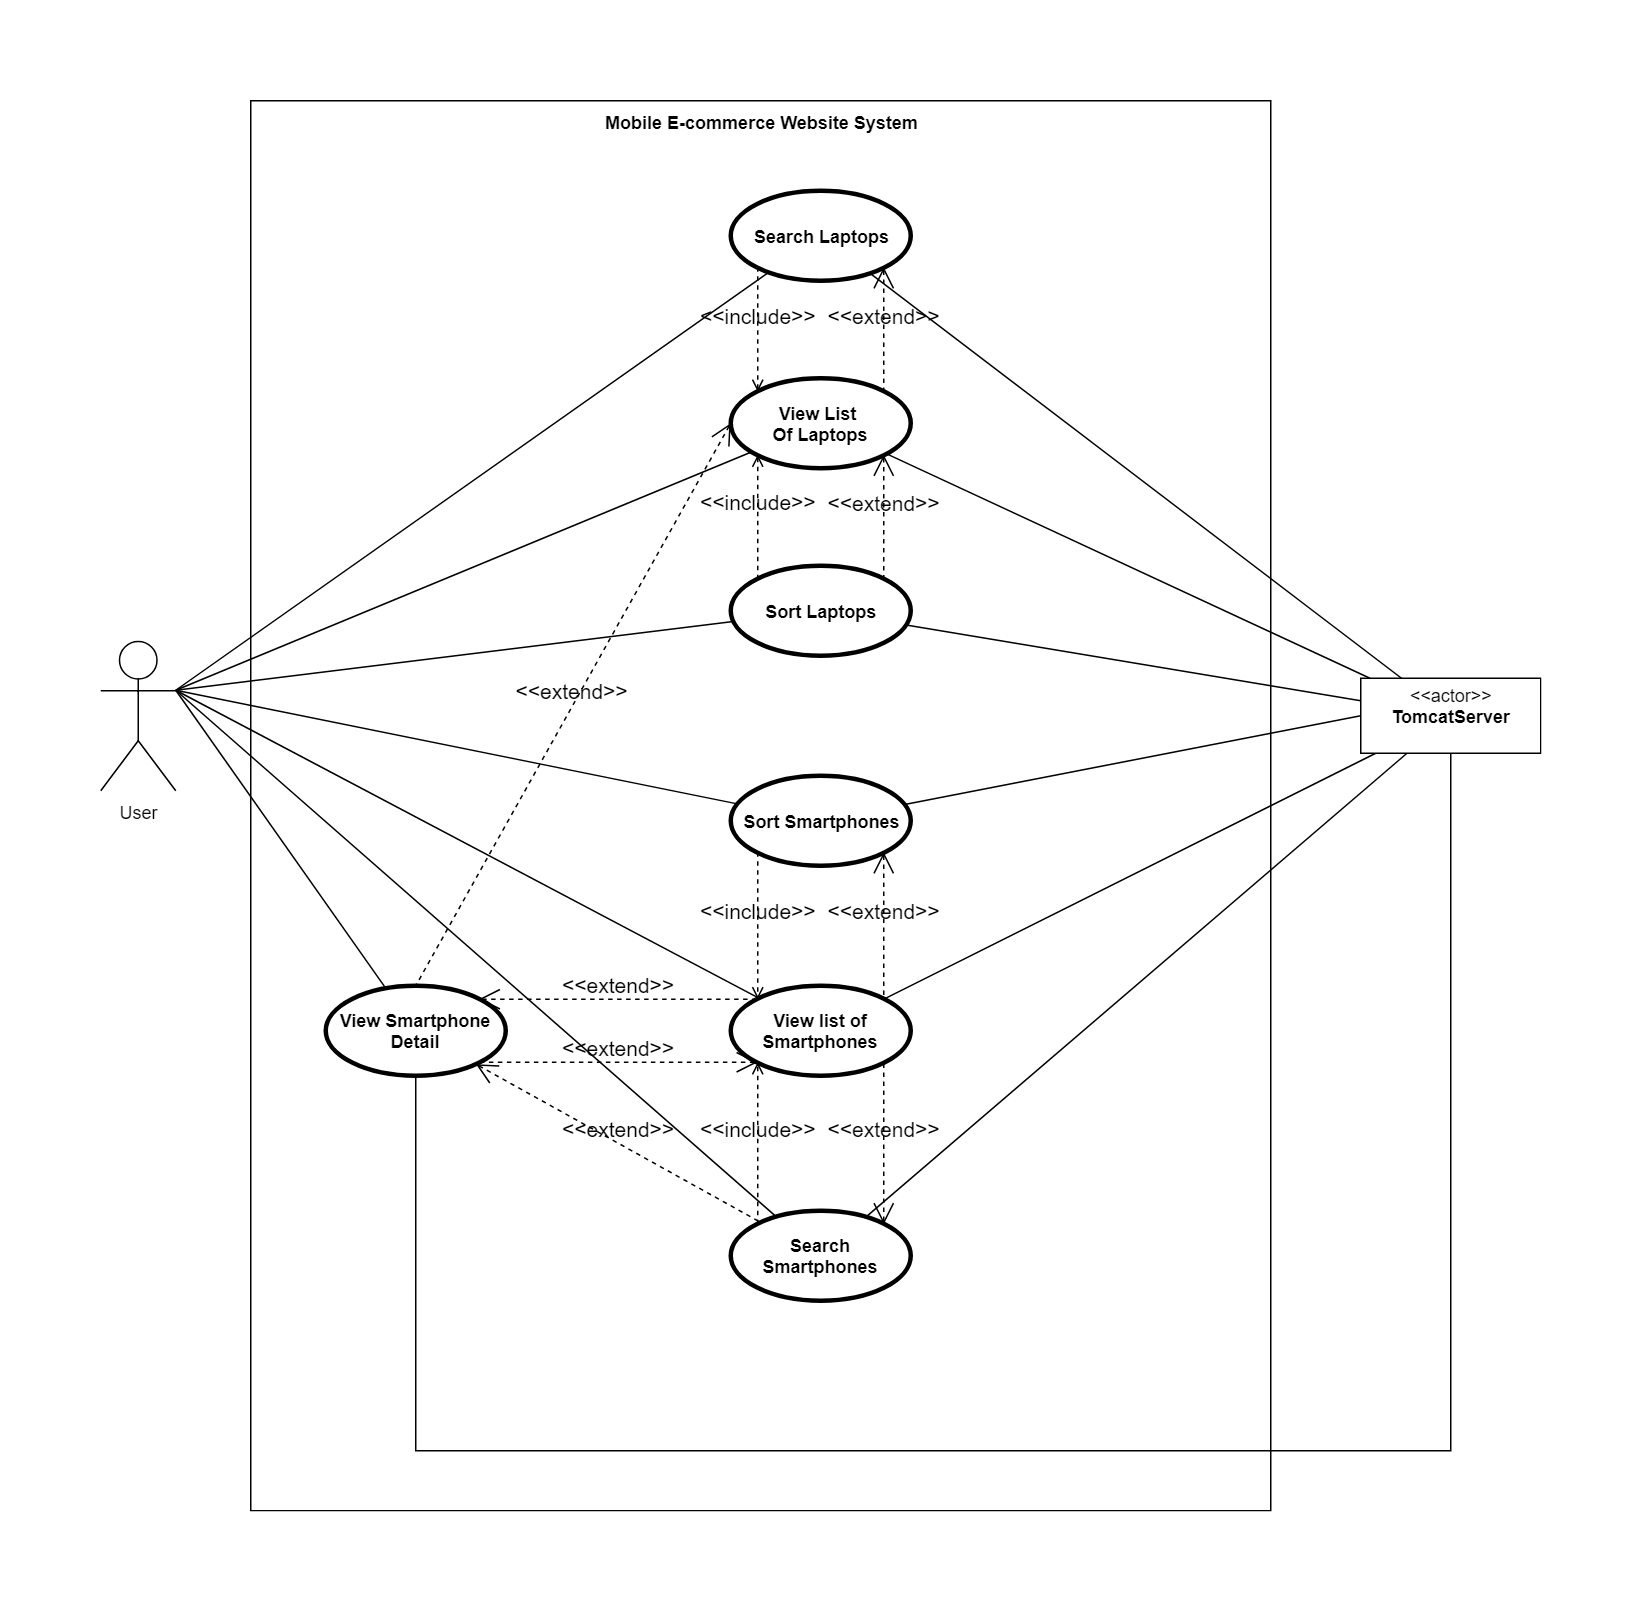

The diagram above was exported from draw.io. Its source (the exported page's mxGraphModel, read from the mxfile embedded in the PNG):
<mxGraphModel dx="1908" dy="818" grid="1" gridSize="10" guides="1" tooltips="1" connect="1" arrows="1" fold="1" page="1" pageScale="1" pageWidth="850" pageHeight="1100" math="0" shadow="0">
  <root>
    <mxCell id="0" />
    <mxCell id="1" parent="0" />
    <mxCell id="HDjTUMU-763ma9xz21wS-19" value="Mobile E-commerce Website System" style="shape=rect;html=1;verticalAlign=top;fontStyle=1;whiteSpace=wrap;align=center;" parent="1" vertex="1">
      <mxGeometry x="40" y="20" width="680" height="940" as="geometry" />
    </mxCell>
    <mxCell id="Sxpsjga1EZxOu1cCzRdp-55" style="rounded=0;orthogonalLoop=1;jettySize=auto;html=1;exitX=1;exitY=0.3333333333333333;exitDx=0;exitDy=0;exitPerimeter=0;endArrow=none;endFill=0;strokeWidth=1;fontSize=14;fontColor=#000000;" parent="1" source="HDjTUMU-763ma9xz21wS-1" target="Sxpsjga1EZxOu1cCzRdp-5" edge="1">
      <mxGeometry relative="1" as="geometry" />
    </mxCell>
    <mxCell id="Sxpsjga1EZxOu1cCzRdp-56" style="edgeStyle=none;rounded=0;orthogonalLoop=1;jettySize=auto;html=1;exitX=1;exitY=0.3333333333333333;exitDx=0;exitDy=0;exitPerimeter=0;endArrow=none;endFill=0;strokeWidth=1;fontSize=14;fontColor=#000000;" parent="1" source="HDjTUMU-763ma9xz21wS-1" target="HDjTUMU-763ma9xz21wS-3" edge="1">
      <mxGeometry relative="1" as="geometry" />
    </mxCell>
    <mxCell id="Sxpsjga1EZxOu1cCzRdp-57" style="edgeStyle=none;rounded=0;orthogonalLoop=1;jettySize=auto;html=1;exitX=1;exitY=0.3333333333333333;exitDx=0;exitDy=0;exitPerimeter=0;endArrow=none;endFill=0;strokeWidth=1;fontSize=14;fontColor=#000000;" parent="1" source="HDjTUMU-763ma9xz21wS-1" target="HDjTUMU-763ma9xz21wS-5" edge="1">
      <mxGeometry relative="1" as="geometry" />
    </mxCell>
    <mxCell id="Sxpsjga1EZxOu1cCzRdp-58" style="edgeStyle=none;rounded=0;orthogonalLoop=1;jettySize=auto;html=1;exitX=1;exitY=0.3333333333333333;exitDx=0;exitDy=0;exitPerimeter=0;endArrow=none;endFill=0;strokeWidth=1;fontSize=14;fontColor=#000000;" parent="1" source="HDjTUMU-763ma9xz21wS-1" target="HDjTUMU-763ma9xz21wS-4" edge="1">
      <mxGeometry relative="1" as="geometry" />
    </mxCell>
    <mxCell id="Sxpsjga1EZxOu1cCzRdp-59" style="edgeStyle=none;rounded=0;orthogonalLoop=1;jettySize=auto;html=1;exitX=1;exitY=0.3333333333333333;exitDx=0;exitDy=0;exitPerimeter=0;endArrow=none;endFill=0;strokeWidth=1;fontSize=14;fontColor=#000000;" parent="1" source="HDjTUMU-763ma9xz21wS-1" target="Sxpsjga1EZxOu1cCzRdp-4" edge="1">
      <mxGeometry relative="1" as="geometry" />
    </mxCell>
    <mxCell id="Sxpsjga1EZxOu1cCzRdp-60" style="edgeStyle=none;rounded=0;orthogonalLoop=1;jettySize=auto;html=1;exitX=1;exitY=0.3333333333333333;exitDx=0;exitDy=0;exitPerimeter=0;endArrow=none;endFill=0;strokeWidth=1;fontSize=14;fontColor=#000000;" parent="1" source="HDjTUMU-763ma9xz21wS-1" target="Sxpsjga1EZxOu1cCzRdp-1" edge="1">
      <mxGeometry relative="1" as="geometry" />
    </mxCell>
    <mxCell id="HDjTUMU-763ma9xz21wS-1" value="User" style="shape=umlActor;html=1;verticalLabelPosition=bottom;verticalAlign=top;align=center;" parent="1" vertex="1">
      <mxGeometry x="-60" y="380" width="50" height="100" as="geometry" />
    </mxCell>
    <mxCell id="HDjTUMU-763ma9xz21wS-2" value="Search Laptops" style="shape=ellipse;html=1;strokeWidth=3;fontStyle=1;whiteSpace=wrap;align=center;perimeter=ellipsePerimeter;" parent="1" vertex="1">
      <mxGeometry x="360" y="80" width="120" height="60" as="geometry" />
    </mxCell>
    <mxCell id="HDjTUMU-763ma9xz21wS-4" value="View list of Smartphones" style="shape=ellipse;html=1;strokeWidth=3;fontStyle=1;whiteSpace=wrap;align=center;perimeter=ellipsePerimeter;" parent="1" vertex="1">
      <mxGeometry x="360" y="610" width="120" height="60" as="geometry" />
    </mxCell>
    <mxCell id="HDjTUMU-763ma9xz21wS-5" value="View Smartphone Detail" style="shape=ellipse;html=1;strokeWidth=3;fontStyle=1;whiteSpace=wrap;align=center;perimeter=ellipsePerimeter;" parent="1" vertex="1">
      <mxGeometry x="90" y="610" width="120" height="60" as="geometry" />
    </mxCell>
    <mxCell id="Sxpsjga1EZxOu1cCzRdp-61" style="edgeStyle=none;rounded=0;orthogonalLoop=1;jettySize=auto;html=1;exitX=0;exitY=0.5;exitDx=0;exitDy=0;endArrow=none;endFill=0;strokeColor=#000000;strokeWidth=1;fontSize=14;fontColor=#000000;" parent="1" source="HDjTUMU-763ma9xz21wS-14" target="Sxpsjga1EZxOu1cCzRdp-4" edge="1">
      <mxGeometry relative="1" as="geometry" />
    </mxCell>
    <mxCell id="Sxpsjga1EZxOu1cCzRdp-62" style="edgeStyle=none;rounded=0;orthogonalLoop=1;jettySize=auto;html=1;endArrow=none;endFill=0;strokeColor=#000000;strokeWidth=1;fontSize=14;fontColor=#000000;" parent="1" source="HDjTUMU-763ma9xz21wS-14" target="HDjTUMU-763ma9xz21wS-3" edge="1">
      <mxGeometry relative="1" as="geometry" />
    </mxCell>
    <mxCell id="Sxpsjga1EZxOu1cCzRdp-63" style="edgeStyle=none;rounded=0;orthogonalLoop=1;jettySize=auto;html=1;endArrow=none;endFill=0;strokeColor=#000000;strokeWidth=1;fontSize=14;fontColor=#000000;" parent="1" source="HDjTUMU-763ma9xz21wS-14" target="Sxpsjga1EZxOu1cCzRdp-5" edge="1">
      <mxGeometry relative="1" as="geometry" />
    </mxCell>
    <mxCell id="Sxpsjga1EZxOu1cCzRdp-64" style="edgeStyle=none;rounded=0;orthogonalLoop=1;jettySize=auto;html=1;endArrow=none;endFill=0;strokeColor=#000000;strokeWidth=1;fontSize=14;fontColor=#000000;" parent="1" source="HDjTUMU-763ma9xz21wS-14" target="HDjTUMU-763ma9xz21wS-2" edge="1">
      <mxGeometry relative="1" as="geometry" />
    </mxCell>
    <mxCell id="Sxpsjga1EZxOu1cCzRdp-65" style="edgeStyle=none;rounded=0;orthogonalLoop=1;jettySize=auto;html=1;endArrow=none;endFill=0;strokeColor=#000000;strokeWidth=1;fontSize=14;fontColor=#000000;" parent="1" source="HDjTUMU-763ma9xz21wS-14" target="HDjTUMU-763ma9xz21wS-4" edge="1">
      <mxGeometry relative="1" as="geometry" />
    </mxCell>
    <mxCell id="Sxpsjga1EZxOu1cCzRdp-66" style="edgeStyle=none;rounded=0;orthogonalLoop=1;jettySize=auto;html=1;endArrow=none;endFill=0;strokeColor=#000000;strokeWidth=1;fontSize=14;fontColor=#000000;" parent="1" source="HDjTUMU-763ma9xz21wS-14" target="Sxpsjga1EZxOu1cCzRdp-1" edge="1">
      <mxGeometry relative="1" as="geometry" />
    </mxCell>
    <mxCell id="Sxpsjga1EZxOu1cCzRdp-67" style="edgeStyle=none;rounded=0;orthogonalLoop=1;jettySize=auto;html=1;endArrow=none;endFill=0;strokeColor=#000000;strokeWidth=1;fontSize=14;fontColor=#000000;" parent="1" source="HDjTUMU-763ma9xz21wS-14" target="HDjTUMU-763ma9xz21wS-5" edge="1">
      <mxGeometry relative="1" as="geometry">
        <Array as="points">
          <mxPoint x="840" y="920" />
          <mxPoint x="150" y="920" />
        </Array>
      </mxGeometry>
    </mxCell>
    <mxCell id="HDjTUMU-763ma9xz21wS-14" value="&lt;p style=&quot;margin: 0px ; margin-top: 4px ; text-align: center&quot;&gt;&amp;lt;&amp;lt;actor&amp;gt;&amp;gt;&lt;br&gt;&lt;b&gt;TomcatServer&lt;/b&gt;&lt;/p&gt;" style="shape=rect;html=1;overflow=fill;html=1;whiteSpace=wrap;align=center;" parent="1" vertex="1">
      <mxGeometry x="780" y="405" width="120" height="50" as="geometry" />
    </mxCell>
    <mxCell id="Sxpsjga1EZxOu1cCzRdp-1" value="Search Smartphones" style="shape=ellipse;html=1;strokeWidth=3;fontStyle=1;whiteSpace=wrap;align=center;perimeter=ellipsePerimeter;" parent="1" vertex="1">
      <mxGeometry x="360" y="760" width="120" height="60" as="geometry" />
    </mxCell>
    <mxCell id="Sxpsjga1EZxOu1cCzRdp-4" value="Sort Smartphones" style="shape=ellipse;html=1;strokeWidth=3;fontStyle=1;whiteSpace=wrap;align=center;perimeter=ellipsePerimeter;" parent="1" vertex="1">
      <mxGeometry x="360" y="470" width="120" height="60" as="geometry" />
    </mxCell>
    <mxCell id="Sxpsjga1EZxOu1cCzRdp-5" value="View List &lt;br&gt;Of Laptops" style="shape=ellipse;html=1;strokeWidth=3;fontStyle=1;whiteSpace=wrap;align=center;perimeter=ellipsePerimeter;" parent="1" vertex="1">
      <mxGeometry x="360" y="205" width="120" height="60" as="geometry" />
    </mxCell>
    <mxCell id="HDjTUMU-763ma9xz21wS-3" value="Sort Laptops" style="shape=ellipse;html=1;strokeWidth=3;fontStyle=1;whiteSpace=wrap;align=center;perimeter=ellipsePerimeter;" parent="1" vertex="1">
      <mxGeometry x="360" y="330" width="120" height="60" as="geometry" />
    </mxCell>
    <mxCell id="Sxpsjga1EZxOu1cCzRdp-40" value="&amp;lt;&amp;lt;include&amp;gt;&amp;gt;" style="edgeStyle=none;html=1;endArrow=open;verticalAlign=bottom;dashed=1;labelBackgroundColor=none;strokeWidth=1;fontSize=14;fontColor=#000000;exitX=0;exitY=0;exitDx=0;exitDy=0;entryX=0;entryY=1;entryDx=0;entryDy=0;" parent="1" source="HDjTUMU-763ma9xz21wS-3" target="Sxpsjga1EZxOu1cCzRdp-5" edge="1">
      <mxGeometry width="160" relative="1" as="geometry">
        <mxPoint x="560" y="350" as="sourcePoint" />
        <mxPoint x="720" y="350" as="targetPoint" />
      </mxGeometry>
    </mxCell>
    <mxCell id="Sxpsjga1EZxOu1cCzRdp-41" value="&amp;lt;&amp;lt;include&amp;gt;&amp;gt;" style="edgeStyle=none;html=1;endArrow=open;verticalAlign=bottom;dashed=1;labelBackgroundColor=none;strokeWidth=1;fontSize=14;fontColor=#000000;entryX=0;entryY=0;entryDx=0;entryDy=0;exitX=0;exitY=1;exitDx=0;exitDy=0;" parent="1" source="HDjTUMU-763ma9xz21wS-2" target="Sxpsjga1EZxOu1cCzRdp-5" edge="1">
      <mxGeometry width="160" relative="1" as="geometry">
        <mxPoint x="630" y="230" as="sourcePoint" />
        <mxPoint x="790" y="230" as="targetPoint" />
      </mxGeometry>
    </mxCell>
    <mxCell id="Sxpsjga1EZxOu1cCzRdp-42" value="&amp;lt;&amp;lt;extend&amp;gt;&amp;gt;" style="edgeStyle=none;html=1;startArrow=open;endArrow=none;startSize=12;verticalAlign=bottom;dashed=1;labelBackgroundColor=none;strokeWidth=1;fontSize=14;fontColor=#000000;exitX=1;exitY=1;exitDx=0;exitDy=0;entryX=1;entryY=0;entryDx=0;entryDy=0;" parent="1" source="HDjTUMU-763ma9xz21wS-2" target="Sxpsjga1EZxOu1cCzRdp-5" edge="1">
      <mxGeometry width="160" relative="1" as="geometry">
        <mxPoint x="590" y="220" as="sourcePoint" />
        <mxPoint x="750" y="220" as="targetPoint" />
      </mxGeometry>
    </mxCell>
    <mxCell id="Sxpsjga1EZxOu1cCzRdp-44" value="&amp;lt;&amp;lt;extend&amp;gt;&amp;gt;" style="edgeStyle=none;html=1;startArrow=open;endArrow=none;startSize=12;verticalAlign=bottom;dashed=1;labelBackgroundColor=none;strokeWidth=1;fontSize=14;fontColor=#000000;exitX=1;exitY=1;exitDx=0;exitDy=0;entryX=1;entryY=0;entryDx=0;entryDy=0;" parent="1" source="Sxpsjga1EZxOu1cCzRdp-5" target="HDjTUMU-763ma9xz21wS-3" edge="1">
      <mxGeometry width="160" relative="1" as="geometry">
        <mxPoint x="540" y="350" as="sourcePoint" />
        <mxPoint x="700" y="350" as="targetPoint" />
      </mxGeometry>
    </mxCell>
    <mxCell id="Sxpsjga1EZxOu1cCzRdp-45" value="&amp;lt;&amp;lt;include&amp;gt;&amp;gt;" style="edgeStyle=none;html=1;endArrow=open;verticalAlign=bottom;dashed=1;labelBackgroundColor=none;strokeWidth=1;fontSize=14;fontColor=#000000;exitX=0;exitY=1;exitDx=0;exitDy=0;entryX=0;entryY=0;entryDx=0;entryDy=0;" parent="1" source="Sxpsjga1EZxOu1cCzRdp-4" target="HDjTUMU-763ma9xz21wS-4" edge="1">
      <mxGeometry width="160" relative="1" as="geometry">
        <mxPoint x="500" y="530" as="sourcePoint" />
        <mxPoint x="660" y="530" as="targetPoint" />
      </mxGeometry>
    </mxCell>
    <mxCell id="Sxpsjga1EZxOu1cCzRdp-46" value="&amp;lt;&amp;lt;extend&amp;gt;&amp;gt;" style="edgeStyle=none;html=1;startArrow=open;endArrow=none;startSize=12;verticalAlign=bottom;dashed=1;labelBackgroundColor=none;strokeWidth=1;fontSize=14;fontColor=#000000;exitX=1;exitY=1;exitDx=0;exitDy=0;entryX=1;entryY=0;entryDx=0;entryDy=0;" parent="1" source="Sxpsjga1EZxOu1cCzRdp-4" target="HDjTUMU-763ma9xz21wS-4" edge="1">
      <mxGeometry width="160" relative="1" as="geometry">
        <mxPoint x="560" y="680" as="sourcePoint" />
        <mxPoint x="720" y="680" as="targetPoint" />
      </mxGeometry>
    </mxCell>
    <mxCell id="Sxpsjga1EZxOu1cCzRdp-47" value="&amp;lt;&amp;lt;extend&amp;gt;&amp;gt;" style="edgeStyle=none;html=1;startArrow=open;endArrow=none;startSize=12;verticalAlign=bottom;dashed=1;labelBackgroundColor=none;strokeWidth=1;fontSize=14;fontColor=#000000;exitX=1;exitY=0;exitDx=0;exitDy=0;entryX=1;entryY=1;entryDx=0;entryDy=0;" parent="1" source="Sxpsjga1EZxOu1cCzRdp-1" target="HDjTUMU-763ma9xz21wS-4" edge="1">
      <mxGeometry width="160" relative="1" as="geometry">
        <mxPoint x="600" y="690" as="sourcePoint" />
        <mxPoint x="760" y="690" as="targetPoint" />
      </mxGeometry>
    </mxCell>
    <mxCell id="Sxpsjga1EZxOu1cCzRdp-48" value="&amp;lt;&amp;lt;include&amp;gt;&amp;gt;" style="edgeStyle=none;html=1;endArrow=open;verticalAlign=bottom;dashed=1;labelBackgroundColor=none;strokeWidth=1;fontSize=14;fontColor=#000000;exitX=0;exitY=0;exitDx=0;exitDy=0;entryX=0;entryY=1;entryDx=0;entryDy=0;" parent="1" source="Sxpsjga1EZxOu1cCzRdp-1" target="HDjTUMU-763ma9xz21wS-4" edge="1">
      <mxGeometry width="160" relative="1" as="geometry">
        <mxPoint x="170" y="720" as="sourcePoint" />
        <mxPoint x="330" y="720" as="targetPoint" />
      </mxGeometry>
    </mxCell>
    <mxCell id="Sxpsjga1EZxOu1cCzRdp-51" value="&amp;lt;&amp;lt;extend&amp;gt;&amp;gt;" style="edgeStyle=none;html=1;startArrow=open;endArrow=none;startSize=12;verticalAlign=bottom;dashed=1;labelBackgroundColor=none;strokeWidth=1;fontSize=14;fontColor=#000000;entryX=0;entryY=0;entryDx=0;entryDy=0;exitX=1;exitY=0;exitDx=0;exitDy=0;" parent="1" source="HDjTUMU-763ma9xz21wS-5" target="HDjTUMU-763ma9xz21wS-4" edge="1">
      <mxGeometry width="160" relative="1" as="geometry">
        <mxPoint x="260" y="640" as="sourcePoint" />
        <mxPoint x="330" y="720" as="targetPoint" />
      </mxGeometry>
    </mxCell>
    <mxCell id="Sxpsjga1EZxOu1cCzRdp-52" value="&amp;lt;&amp;lt;extend&amp;gt;&amp;gt;" style="edgeStyle=none;html=1;startArrow=open;endArrow=none;startSize=12;verticalAlign=bottom;dashed=1;labelBackgroundColor=none;strokeWidth=1;fontSize=14;fontColor=#000000;exitX=0;exitY=1;exitDx=0;exitDy=0;entryX=1;entryY=1;entryDx=0;entryDy=0;" parent="1" source="HDjTUMU-763ma9xz21wS-4" target="HDjTUMU-763ma9xz21wS-5" edge="1">
      <mxGeometry width="160" relative="1" as="geometry">
        <mxPoint x="160" y="780" as="sourcePoint" />
        <mxPoint x="320" y="780" as="targetPoint" />
      </mxGeometry>
    </mxCell>
    <mxCell id="Sxpsjga1EZxOu1cCzRdp-53" value="&amp;lt;&amp;lt;extend&amp;gt;&amp;gt;" style="edgeStyle=none;html=1;startArrow=open;endArrow=none;startSize=12;verticalAlign=bottom;dashed=1;labelBackgroundColor=none;strokeWidth=1;fontSize=14;fontColor=#000000;entryX=0.5;entryY=0;entryDx=0;entryDy=0;exitX=0;exitY=0.5;exitDx=0;exitDy=0;" parent="1" source="Sxpsjga1EZxOu1cCzRdp-5" target="HDjTUMU-763ma9xz21wS-5" edge="1">
      <mxGeometry width="160" relative="1" as="geometry">
        <mxPoint x="-100" y="620" as="sourcePoint" />
        <mxPoint x="60" y="620" as="targetPoint" />
      </mxGeometry>
    </mxCell>
    <mxCell id="Sxpsjga1EZxOu1cCzRdp-54" value="" style="edgeStyle=none;html=1;endArrow=none;verticalAlign=bottom;strokeWidth=1;fontSize=14;fontColor=#000000;exitX=1;exitY=0.3333333333333333;exitDx=0;exitDy=0;exitPerimeter=0;rounded=0;" parent="1" source="HDjTUMU-763ma9xz21wS-1" target="HDjTUMU-763ma9xz21wS-2" edge="1">
      <mxGeometry width="160" relative="1" as="geometry">
        <mxPoint x="80" y="360" as="sourcePoint" />
        <mxPoint x="240" y="360" as="targetPoint" />
      </mxGeometry>
    </mxCell>
    <mxCell id="Sxpsjga1EZxOu1cCzRdp-68" value="&amp;lt;&amp;lt;extend&amp;gt;&amp;gt;" style="edgeStyle=none;html=1;startArrow=open;endArrow=none;startSize=12;verticalAlign=bottom;dashed=1;labelBackgroundColor=none;strokeColor=#000000;strokeWidth=1;fontSize=14;fontColor=#000000;" parent="1" source="HDjTUMU-763ma9xz21wS-5" target="Sxpsjga1EZxOu1cCzRdp-1" edge="1">
      <mxGeometry width="160" relative="1" as="geometry">
        <mxPoint x="40" y="760" as="sourcePoint" />
        <mxPoint x="200" y="760" as="targetPoint" />
      </mxGeometry>
    </mxCell>
  </root>
</mxGraphModel>